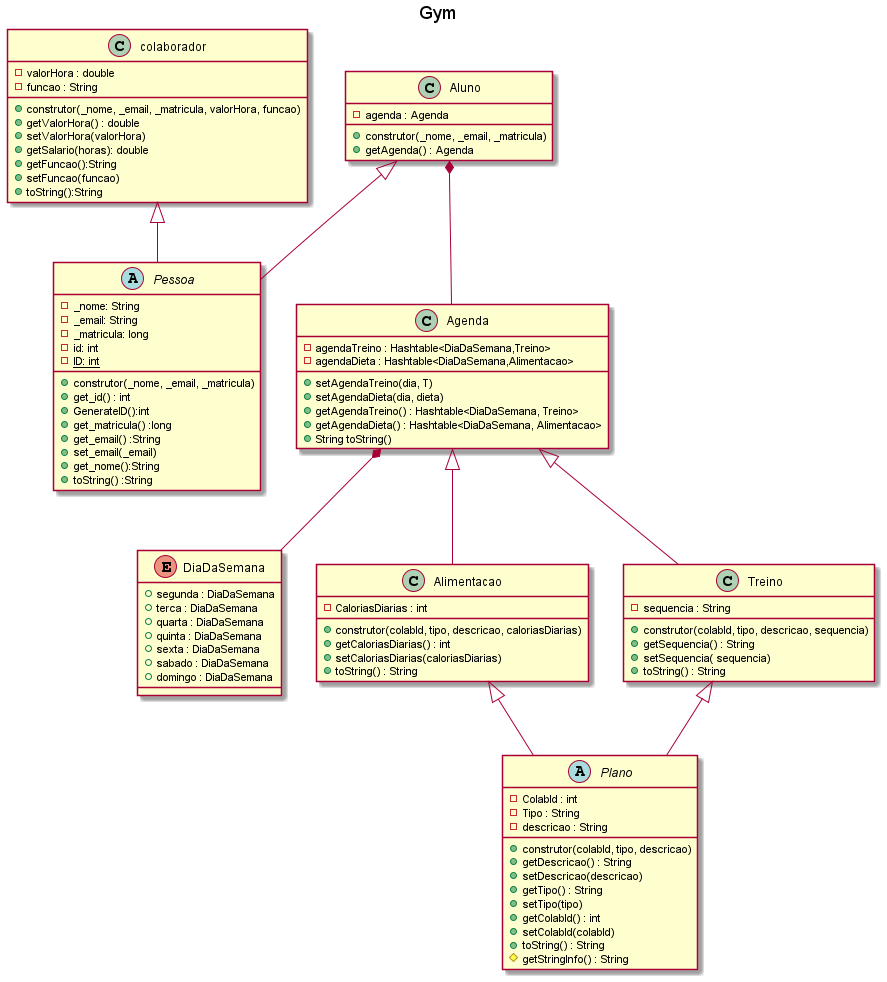

The diagram above was rendered by PlantUML. Its source (embedded in the PNG):
@startuml Gym
title Gym

abstract class Pessoa {
    - _nome: String 
    - _email: String
    -  _matricula: long
    - id: int
    - {static} ID: int 
    + construtor(_nome, _email, _matricula)
    + get_id() : int
    + GenerateID():int
    + get_matricula() :long
    + get_email() :String
    + set_email(_email) 
    + get_nome():String
    + toString() :String
}
class Aluno {
    -agenda : Agenda 
    +construtor(_nome, _email, _matricula) 
    +getAgenda() : Agenda
}
class colaborador {
    - valorHora : double
    - funcao : String
    +construtor(_nome, _email, _matricula, valorHora, funcao)
    +getValorHora() : double
    +setValorHora(valorHora)
    +getSalario(horas): double
    +getFuncao():String
    +setFuncao(funcao)
    +toString():String
}
class Agenda {
    - agendaTreino : Hashtable<DiaDaSemana,Treino>
    - agendaDieta : Hashtable<DiaDaSemana,Alimentacao>
    + setAgendaTreino(dia, T)
    + setAgendaDieta(dia, dieta)
    + getAgendaTreino() : Hashtable<DiaDaSemana, Treino>
    + getAgendaDieta() : Hashtable<DiaDaSemana, Alimentacao>
    + String toString()
}
enum DiaDaSemana {
    +segunda : DiaDaSemana
    +terca : DiaDaSemana
    +quarta : DiaDaSemana
    +quinta : DiaDaSemana
    +sexta : DiaDaSemana
    +sabado : DiaDaSemana
    +domingo : DiaDaSemana
}
class Alimentacao {
    - CaloriasDiarias : int 
    + construtor(colabId, tipo, descricao, caloriasDiarias)
    + getCaloriasDiarias() : int 
    + setCaloriasDiarias(caloriasDiarias) 
    + toString() : String
}
abstract class Plano {
    - ColabId : int
    - Tipo : String 
    - descricao : String 
    + construtor(colabId, tipo, descricao)
    + getDescricao() : String 
    + setDescricao(descricao)
    + getTipo() : String 
    + setTipo(tipo)
    + getColabId() : int 
    + setColabId(colabId)
    + toString() : String 
    # getStringInfo() : String
}
class Treino {
    - sequencia : String
    + construtor(colabId, tipo, descricao, sequencia)
    + getSequencia() : String
    + setSequencia( sequencia)
    + toString() : String
}

Treino <|-- Plano
Aluno <|-- Pessoa
Agenda <|-- Treino
Agenda <|-- Alimentacao
colaborador <|-- Pessoa
Agenda *-- DiaDaSemana
Aluno *-- Agenda
Alimentacao <|-- Plano

@enduml